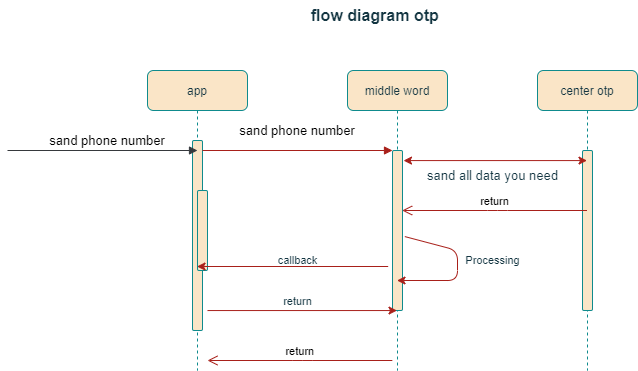

The diagram above was exported from draw.io. Its source (the exported page's mxGraphModel, read from the mxfile embedded in the PNG):
<mxGraphModel dx="1644" dy="438" grid="1" gridSize="10" guides="1" tooltips="1" connect="1" arrows="1" fold="1" page="1" pageScale="1" pageWidth="850" pageHeight="1100" math="0" shadow="0">
  <root>
    <mxCell id="0" />
    <mxCell id="1" parent="0" />
    <mxCell id="3nuBFxr9cyL0pnOWT2aG-1" value="app" style="shape=umlLifeline;perimeter=lifelinePerimeter;container=1;collapsible=0;recursiveResize=0;rounded=1;shadow=0;strokeWidth=1;labelBackgroundColor=none;fillColor=#FAE5C7;strokeColor=#0F8B8D;fontColor=#143642;" parent="1" vertex="1">
      <mxGeometry x="80" y="80" width="100" height="300" as="geometry" />
    </mxCell>
    <mxCell id="3nuBFxr9cyL0pnOWT2aG-2" value="" style="points=[];perimeter=orthogonalPerimeter;rounded=1;shadow=0;strokeWidth=1;labelBackgroundColor=none;fillColor=#FAE5C7;strokeColor=#0F8B8D;fontColor=#143642;" parent="3nuBFxr9cyL0pnOWT2aG-1" vertex="1">
      <mxGeometry x="45" y="70" width="10" height="190" as="geometry" />
    </mxCell>
    <mxCell id="3nuBFxr9cyL0pnOWT2aG-4" value="" style="points=[];perimeter=orthogonalPerimeter;rounded=1;shadow=0;strokeWidth=1;labelBackgroundColor=none;fillColor=#FAE5C7;strokeColor=#0F8B8D;fontColor=#143642;" parent="3nuBFxr9cyL0pnOWT2aG-1" vertex="1">
      <mxGeometry x="50" y="120" width="10" height="80" as="geometry" />
    </mxCell>
    <mxCell id="3nuBFxr9cyL0pnOWT2aG-5" value="middle word" style="shape=umlLifeline;perimeter=lifelinePerimeter;container=1;collapsible=0;recursiveResize=0;rounded=1;shadow=0;strokeWidth=1;labelBackgroundColor=none;fillColor=#FAE5C7;strokeColor=#0F8B8D;fontColor=#143642;" parent="1" vertex="1">
      <mxGeometry x="280" y="80" width="100" height="300" as="geometry" />
    </mxCell>
    <mxCell id="3nuBFxr9cyL0pnOWT2aG-6" value="" style="points=[];perimeter=orthogonalPerimeter;rounded=1;shadow=0;strokeWidth=1;fontSize=17;verticalAlign=bottom;labelBackgroundColor=none;fillColor=#FAE5C7;strokeColor=#0F8B8D;fontColor=#143642;" parent="3nuBFxr9cyL0pnOWT2aG-5" vertex="1">
      <mxGeometry x="45" y="80" width="10" height="160" as="geometry" />
    </mxCell>
    <mxCell id="o9-8TjmHjt9zsQwTG-wZ-16" value="" style="endArrow=classic;html=1;rounded=1;fontSize=17;exitX=1.233;exitY=0.538;exitDx=0;exitDy=0;exitPerimeter=0;labelBackgroundColor=none;fontColor=default;strokeColor=#A8201A;" edge="1" parent="3nuBFxr9cyL0pnOWT2aG-5" source="3nuBFxr9cyL0pnOWT2aG-6" target="3nuBFxr9cyL0pnOWT2aG-5">
      <mxGeometry width="50" height="50" relative="1" as="geometry">
        <mxPoint x="30" y="170" as="sourcePoint" />
        <mxPoint x="120" y="200" as="targetPoint" />
        <Array as="points">
          <mxPoint x="110" y="180" />
          <mxPoint x="110" y="180" />
          <mxPoint x="110" y="210" />
        </Array>
      </mxGeometry>
    </mxCell>
    <mxCell id="3nuBFxr9cyL0pnOWT2aG-8" value="sand phone number" style="verticalAlign=bottom;endArrow=block;entryX=0;entryY=0;shadow=0;strokeWidth=1;fontStyle=0;fontSize=13;labelBackgroundColor=none;fontColor=default;strokeColor=#A8201A;rounded=1;" parent="1" source="3nuBFxr9cyL0pnOWT2aG-2" target="3nuBFxr9cyL0pnOWT2aG-6" edge="1">
      <mxGeometry y="10" relative="1" as="geometry">
        <mxPoint x="275" y="160" as="sourcePoint" />
        <mxPoint as="offset" />
      </mxGeometry>
    </mxCell>
    <mxCell id="o9-8TjmHjt9zsQwTG-wZ-1" value="center otp" style="shape=umlLifeline;perimeter=lifelinePerimeter;container=1;collapsible=0;recursiveResize=0;rounded=1;shadow=0;strokeWidth=1;labelBackgroundColor=none;fillColor=#FAE5C7;strokeColor=#0F8B8D;fontColor=#143642;" vertex="1" parent="1">
      <mxGeometry x="470" y="80" width="100" height="300" as="geometry" />
    </mxCell>
    <mxCell id="o9-8TjmHjt9zsQwTG-wZ-2" value="" style="points=[];perimeter=orthogonalPerimeter;rounded=1;shadow=0;strokeWidth=1;labelBackgroundColor=none;fillColor=#FAE5C7;strokeColor=#0F8B8D;fontColor=#143642;" vertex="1" parent="o9-8TjmHjt9zsQwTG-wZ-1">
      <mxGeometry x="45" y="80" width="10" height="160" as="geometry" />
    </mxCell>
    <mxCell id="o9-8TjmHjt9zsQwTG-wZ-5" value="sand phone number" style="verticalAlign=bottom;endArrow=block;entryX=0;entryY=0;shadow=0;strokeWidth=1;fontStyle=0;fontSize=13;labelBackgroundColor=none;fontColor=default;strokeColor=#36393d;fillColor=#cce5ff;rounded=1;" edge="1" parent="1">
      <mxGeometry x="0.0526" relative="1" as="geometry">
        <mxPoint x="-60" y="160" as="sourcePoint" />
        <mxPoint x="130" y="160" as="targetPoint" />
        <mxPoint as="offset" />
      </mxGeometry>
    </mxCell>
    <mxCell id="o9-8TjmHjt9zsQwTG-wZ-8" value="sand all data you need" style="text;html=1;align=center;verticalAlign=middle;resizable=0;points=[];autosize=1;strokeColor=none;fillColor=none;fontSize=13;horizontal=1;labelBackgroundColor=none;fontColor=#143642;rounded=1;" vertex="1" parent="1">
      <mxGeometry x="350" y="170" width="150" height="30" as="geometry" />
    </mxCell>
    <mxCell id="o9-8TjmHjt9zsQwTG-wZ-12" value="" style="endArrow=classic;startArrow=classic;html=1;rounded=1;fontSize=13;exitX=1.1;exitY=0.063;exitDx=0;exitDy=0;exitPerimeter=0;labelBackgroundColor=none;fontColor=default;strokeColor=#A8201A;" edge="1" parent="1" source="3nuBFxr9cyL0pnOWT2aG-6" target="o9-8TjmHjt9zsQwTG-wZ-1">
      <mxGeometry width="50" height="50" relative="1" as="geometry">
        <mxPoint x="310" y="200" as="sourcePoint" />
        <mxPoint x="360" y="150" as="targetPoint" />
      </mxGeometry>
    </mxCell>
    <mxCell id="o9-8TjmHjt9zsQwTG-wZ-13" value="return" style="verticalAlign=bottom;endArrow=open;endSize=8;shadow=0;strokeWidth=1;entryX=0.967;entryY=0.375;entryDx=0;entryDy=0;entryPerimeter=0;labelBackgroundColor=none;fontColor=default;strokeColor=#A8201A;rounded=1;" edge="1" parent="1" source="o9-8TjmHjt9zsQwTG-wZ-1" target="3nuBFxr9cyL0pnOWT2aG-6">
      <mxGeometry relative="1" as="geometry">
        <mxPoint x="330" y="250" as="targetPoint" />
        <mxPoint x="440" y="250" as="sourcePoint" />
        <Array as="points">
          <mxPoint x="430" y="220" />
        </Array>
      </mxGeometry>
    </mxCell>
    <mxCell id="o9-8TjmHjt9zsQwTG-wZ-17" value="" style="endArrow=classic;html=1;rounded=1;fontSize=17;exitX=-0.433;exitY=0.725;exitDx=0;exitDy=0;exitPerimeter=0;labelBackgroundColor=none;fontColor=default;strokeColor=#A8201A;" edge="1" parent="1" source="3nuBFxr9cyL0pnOWT2aG-6" target="3nuBFxr9cyL0pnOWT2aG-1">
      <mxGeometry width="50" height="50" relative="1" as="geometry">
        <mxPoint x="310" y="250" as="sourcePoint" />
        <mxPoint x="360" y="200" as="targetPoint" />
      </mxGeometry>
    </mxCell>
    <mxCell id="o9-8TjmHjt9zsQwTG-wZ-18" value="return" style="verticalAlign=bottom;endArrow=open;endSize=8;shadow=0;strokeWidth=1;entryX=0.967;entryY=0.375;entryDx=0;entryDy=0;entryPerimeter=0;labelBackgroundColor=none;fontColor=default;strokeColor=#A8201A;rounded=1;" edge="1" parent="1">
      <mxGeometry relative="1" as="geometry">
        <mxPoint x="140.00000000000006" y="370" as="targetPoint" />
        <mxPoint x="324.83" y="370" as="sourcePoint" />
        <Array as="points">
          <mxPoint x="235.32999999999998" y="370" />
        </Array>
      </mxGeometry>
    </mxCell>
    <mxCell id="o9-8TjmHjt9zsQwTG-wZ-19" value="" style="endArrow=classic;html=1;rounded=1;fontSize=17;exitX=1.5;exitY=0.895;exitDx=0;exitDy=0;exitPerimeter=0;labelBackgroundColor=none;fontColor=default;strokeColor=#A8201A;" edge="1" parent="1" source="3nuBFxr9cyL0pnOWT2aG-2" target="3nuBFxr9cyL0pnOWT2aG-5">
      <mxGeometry width="50" height="50" relative="1" as="geometry">
        <mxPoint x="310" y="250" as="sourcePoint" />
        <mxPoint x="360" y="200" as="targetPoint" />
      </mxGeometry>
    </mxCell>
    <mxCell id="o9-8TjmHjt9zsQwTG-wZ-20" value="&lt;font style=&quot;font-size: 11px;&quot;&gt;return&lt;/font&gt;" style="text;html=1;align=center;verticalAlign=middle;resizable=0;points=[];autosize=1;strokeColor=none;fillColor=none;fontSize=17;labelBackgroundColor=none;fontColor=#143642;rounded=1;" vertex="1" parent="1">
      <mxGeometry x="205" y="295" width="50" height="30" as="geometry" />
    </mxCell>
    <mxCell id="o9-8TjmHjt9zsQwTG-wZ-21" value="callback" style="text;html=1;align=center;verticalAlign=middle;resizable=0;points=[];autosize=1;strokeColor=none;fillColor=none;fontSize=11;labelBackgroundColor=none;fontColor=#143642;rounded=1;" vertex="1" parent="1">
      <mxGeometry x="200" y="255" width="60" height="30" as="geometry" />
    </mxCell>
    <mxCell id="o9-8TjmHjt9zsQwTG-wZ-22" value="Processing" style="text;html=1;align=center;verticalAlign=middle;resizable=0;points=[];autosize=1;strokeColor=none;fillColor=none;fontSize=11;labelBackgroundColor=none;fontColor=#143642;rounded=1;" vertex="1" parent="1">
      <mxGeometry x="385" y="255" width="80" height="30" as="geometry" />
    </mxCell>
    <mxCell id="o9-8TjmHjt9zsQwTG-wZ-24" value="&lt;b&gt;&lt;font style=&quot;font-size: 16px;&quot;&gt;flow diagram otp&amp;nbsp;&lt;/font&gt;&lt;/b&gt;" style="text;html=1;strokeColor=none;fillColor=none;align=center;verticalAlign=middle;whiteSpace=wrap;rounded=1;fontSize=11;labelBackgroundColor=none;fontColor=#143642;" vertex="1" parent="1">
      <mxGeometry x="210" y="10" width="200" height="30" as="geometry" />
    </mxCell>
  </root>
</mxGraphModel>